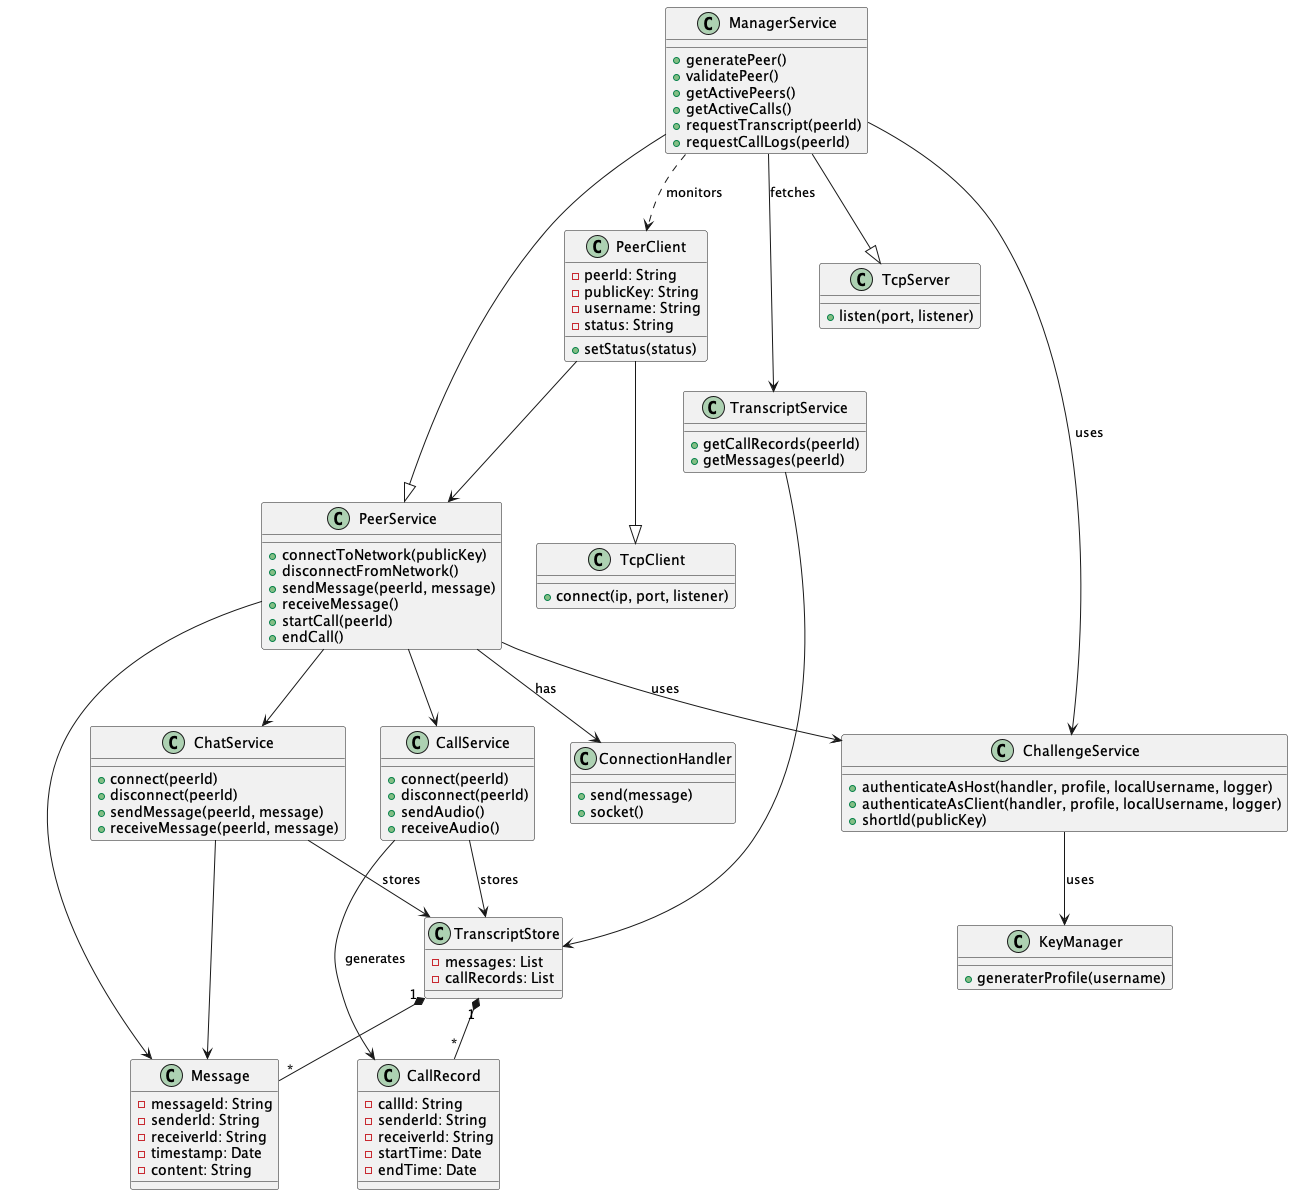

The diagram above was rendered by PlantUML. Its source (embedded in the PNG):
@startuml

class TcpClient {
  + connect(ip, port, listener)
}

class TcpServer {
  + listen(port, listener)
}

class PeerClient {
  - peerId: String
  - publicKey: String
  - username: String
  - status: String
  + setStatus(status)
}

class PeerService {
  + connectToNetwork(publicKey)
  + disconnectFromNetwork()
  + sendMessage(peerId, message)
  + receiveMessage()
  + startCall(peerId)
  + endCall()
}

class ManagerService {
  + generatePeer()
  + validatePeer()
  + getActivePeers()
  + getActiveCalls()
  + requestTranscript(peerId)
  + requestCallLogs(peerId)
}

class ChallengeService {
  + authenticateAsHost(handler, profile, localUsername, logger)
  + authenticateAsClient(handler, profile, localUsername, logger)
  + shortId(publicKey)
}

class KeyManager {
  + generaterProfile(username)
}

class ConnectionHandler {
  + send(message)
  + socket()
}

class Message {
  - messageId: String
  - senderId: String
  - receiverId: String
  - timestamp: Date
  - content: String
}

class CallRecord {
  - callId: String
  - senderId: String
  - receiverId: String
  - startTime: Date
  - endTime: Date
}

class TranscriptService {
  + getCallRecords(peerId)
  + getMessages(peerId)
}

class ChatService {
  + connect(peerId)
  + disconnect(peerId)
  + sendMessage(peerId, message)
  + receiveMessage(peerId, message)
}

class CallService {
  + connect(peerId)
  + disconnect(peerId)
  + sendAudio()
  + receiveAudio()
}

class TranscriptStore {
  - messages: List
  - callRecords: List
}

' Inheritance
ManagerService --|> PeerService
ManagerService --|> TcpServer

' Client-Service relationships
PeerClient --> PeerService
PeerClient --|> TcpClient

' Peer communication
PeerService --> ChatService
PeerService --> CallService
PeerService --> Message
PeerService --> ChallengeService : uses
PeerService --> ConnectionHandler : has

ChatService --> Message
CallService --> CallRecord : generates

ChallengeService --> KeyManager : uses

' Transcript storage
ChatService --> TranscriptStore : stores
CallService --> TranscriptStore : stores

TranscriptService --> TranscriptStore
TranscriptStore "1" *-- "*" Message
TranscriptStore "1" *-- "*" CallRecord

' Manager monitoring
ManagerService --> ChallengeService : uses
ManagerService --> TranscriptService : fetches
ManagerService ..> PeerClient : monitors

@enduml